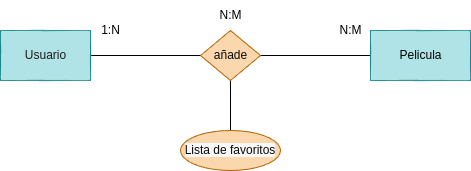

The diagram above was exported from draw.io. Its source (the exported page's mxGraphModel, read from the mxfile embedded in the PNG):
<mxGraphModel dx="1130" dy="808" grid="1" gridSize="10" guides="1" tooltips="1" connect="1" arrows="1" fold="1" page="1" pageScale="1" pageWidth="827" pageHeight="1169" math="0" shadow="0">
  <root>
    <mxCell id="0" />
    <mxCell id="1" parent="0" />
    <mxCell id="2" style="edgeStyle=none;html=1;entryX=0;entryY=0.5;entryDx=0;entryDy=0;endArrow=none;endFill=0;" edge="1" parent="1" source="3" target="5">
      <mxGeometry relative="1" as="geometry" />
    </mxCell>
    <mxCell id="3" value="&lt;font color=&quot;#1d1b1b&quot;&gt;Usuario&lt;/font&gt;" style="html=1;dashed=0;whitespace=wrap;fillColor=#b0e3e6;strokeColor=#0e8088;" vertex="1" parent="1">
      <mxGeometry x="170" y="240" width="90" height="50" as="geometry" />
    </mxCell>
    <mxCell id="4" style="edgeStyle=none;html=1;exitX=1;exitY=0.5;exitDx=0;exitDy=0;entryX=0;entryY=0.5;entryDx=0;entryDy=0;endArrow=none;endFill=0;" edge="1" parent="1" source="5" target="6">
      <mxGeometry relative="1" as="geometry" />
    </mxCell>
    <mxCell id="12" style="edgeStyle=none;html=1;exitX=0.5;exitY=1;exitDx=0;exitDy=0;endArrow=none;endFill=0;entryX=0.5;entryY=0;entryDx=0;entryDy=0;" edge="1" parent="1" source="5" target="13">
      <mxGeometry relative="1" as="geometry">
        <mxPoint x="400" y="330" as="targetPoint" />
      </mxGeometry>
    </mxCell>
    <mxCell id="5" value="&lt;font color=&quot;#0a0a0a&quot;&gt;añade&lt;/font&gt;" style="shape=rhombus;html=1;dashed=0;whitespace=wrap;perimeter=rhombusPerimeter;fillColor=#fad7ac;strokeColor=#b46504;" vertex="1" parent="1">
      <mxGeometry x="370" y="240" width="60" height="50" as="geometry" />
    </mxCell>
    <mxCell id="6" value="&lt;font color=&quot;#000000&quot;&gt;Pelicula&lt;/font&gt;" style="html=1;dashed=0;whitespace=wrap;fillColor=#b0e3e6;strokeColor=#0e8088;" vertex="1" parent="1">
      <mxGeometry x="540" y="240" width="100" height="50" as="geometry" />
    </mxCell>
    <mxCell id="7" value="N:M" style="text;html=1;align=center;verticalAlign=middle;resizable=0;points=[];autosize=1;strokeColor=none;fillColor=none;" vertex="1" parent="1">
      <mxGeometry x="495" y="225" width="50" height="30" as="geometry" />
    </mxCell>
    <mxCell id="8" value="N:M" style="text;html=1;align=center;verticalAlign=middle;resizable=0;points=[];autosize=1;strokeColor=none;fillColor=none;" vertex="1" parent="1">
      <mxGeometry x="375" y="210" width="50" height="30" as="geometry" />
    </mxCell>
    <mxCell id="9" value="1:N" style="text;html=1;align=center;verticalAlign=middle;resizable=0;points=[];autosize=1;strokeColor=none;fillColor=none;" vertex="1" parent="1">
      <mxGeometry x="260" y="225" width="40" height="30" as="geometry" />
    </mxCell>
    <mxCell id="13" value="&lt;font color=&quot;#0a0a0a&quot; style=&quot;background-color: rgb(247, 247, 247);&quot;&gt;Lista de favoritos&lt;/font&gt;" style="ellipse;whiteSpace=wrap;html=1;align=center;fillColor=#fad7ac;strokeColor=#b46504;" vertex="1" parent="1">
      <mxGeometry x="350" y="340" width="100" height="40" as="geometry" />
    </mxCell>
  </root>
</mxGraphModel>